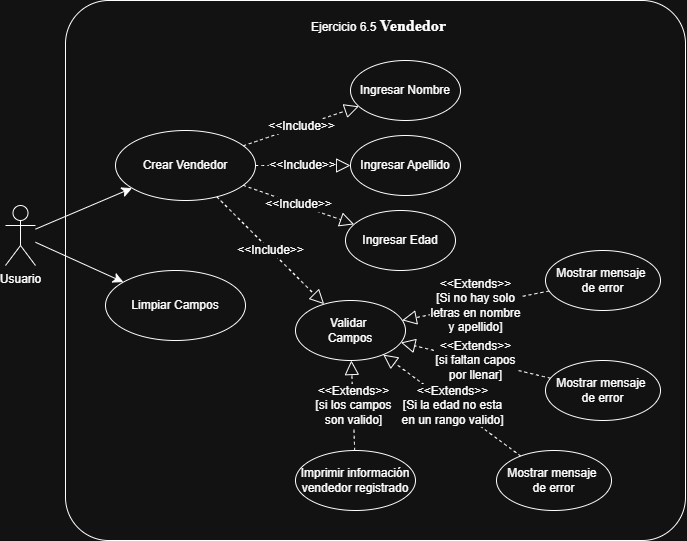

The diagram above was exported from draw.io. Its source (the exported page's mxGraphModel, read from the mxfile embedded in the PNG):
<mxGraphModel dx="539" dy="646" grid="1" gridSize="10" guides="1" tooltips="1" connect="1" arrows="1" fold="1" page="1" pageScale="1" pageWidth="827" pageHeight="1169" math="0" shadow="0">
  <root>
    <mxCell id="0" />
    <mxCell id="1" parent="0" />
    <mxCell id="fytGagmZ7jG4f2jEl5w0-19" value="" style="rounded=1;whiteSpace=wrap;html=1;arcSize=8;fontStyle=0" vertex="1" parent="1">
      <mxGeometry x="570" y="470" width="620" height="540" as="geometry" />
    </mxCell>
    <mxCell id="fytGagmZ7jG4f2jEl5w0-20" style="edgeStyle=none;curved=1;rounded=0;orthogonalLoop=1;jettySize=auto;html=1;fontSize=12;startSize=8;endSize=8;" edge="1" parent="1" source="fytGagmZ7jG4f2jEl5w0-24" target="fytGagmZ7jG4f2jEl5w0-21">
      <mxGeometry relative="1" as="geometry" />
    </mxCell>
    <mxCell id="fytGagmZ7jG4f2jEl5w0-21" value="Crear Vendedor" style="ellipse;whiteSpace=wrap;html=1;" vertex="1" parent="1">
      <mxGeometry x="620" y="600" width="140" height="70" as="geometry" />
    </mxCell>
    <mxCell id="fytGagmZ7jG4f2jEl5w0-22" value="Ejercicio 6.5&amp;nbsp;&lt;b&gt;&lt;span style=&quot;font-size:12.0pt;font-family:&amp;quot;Times New Roman&amp;quot;,serif;&lt;br/&gt;mso-fareast-font-family:&amp;quot;Times New Roman&amp;quot;;mso-ansi-language:ES-CO;mso-fareast-language:&lt;br/&gt;EN-US;mso-bidi-language:AR-SA&quot;&gt;Vendedor&lt;/span&gt;&lt;/b&gt;" style="text;strokeColor=none;fillColor=none;align=left;verticalAlign=middle;spacingLeft=4;spacingRight=4;overflow=hidden;points=[[0,0.5],[1,0.5]];portConstraint=eastwest;rotatable=0;whiteSpace=wrap;html=1;" vertex="1" parent="1">
      <mxGeometry x="810" y="480" width="240" height="30" as="geometry" />
    </mxCell>
    <mxCell id="fytGagmZ7jG4f2jEl5w0-23" value="&amp;lt;&amp;lt;Include&amp;gt;&amp;gt;" style="endArrow=block;endSize=12;dashed=1;html=1;rounded=0;fontSize=12;curved=1;endFill=0;" edge="1" parent="1" source="fytGagmZ7jG4f2jEl5w0-21" target="fytGagmZ7jG4f2jEl5w0-35">
      <mxGeometry width="160" relative="1" as="geometry">
        <mxPoint x="704" y="708" as="sourcePoint" />
        <mxPoint x="847.3597927673238" y="685.0083263953115" as="targetPoint" />
      </mxGeometry>
    </mxCell>
    <mxCell id="fytGagmZ7jG4f2jEl5w0-24" value="Usuario&lt;div&gt;&lt;br&gt;&lt;/div&gt;" style="shape=umlActor;verticalLabelPosition=bottom;verticalAlign=top;html=1;outlineConnect=0;" vertex="1" parent="1">
      <mxGeometry x="510" y="675" width="30" height="60" as="geometry" />
    </mxCell>
    <mxCell id="fytGagmZ7jG4f2jEl5w0-25" value="Ingresar Nombre" style="ellipse;whiteSpace=wrap;html=1;" vertex="1" parent="1">
      <mxGeometry x="855" y="530" width="110" height="60" as="geometry" />
    </mxCell>
    <mxCell id="fytGagmZ7jG4f2jEl5w0-26" value="&amp;lt;&amp;lt;Include&amp;gt;&amp;gt;" style="endArrow=block;endSize=12;dashed=1;html=1;rounded=0;fontSize=12;curved=1;endFill=0;" edge="1" parent="1" source="fytGagmZ7jG4f2jEl5w0-21" target="fytGagmZ7jG4f2jEl5w0-25">
      <mxGeometry width="160" relative="1" as="geometry">
        <mxPoint x="712.550382984799" y="585.8219588335871" as="sourcePoint" />
        <mxPoint x="830" y="530" as="targetPoint" />
      </mxGeometry>
    </mxCell>
    <mxCell id="fytGagmZ7jG4f2jEl5w0-27" value="Limpiar Campos" style="ellipse;whiteSpace=wrap;html=1;" vertex="1" parent="1">
      <mxGeometry x="610" y="740" width="140" height="70" as="geometry" />
    </mxCell>
    <mxCell id="fytGagmZ7jG4f2jEl5w0-28" value="Validar&amp;nbsp;&lt;div&gt;Campos&lt;/div&gt;" style="ellipse;whiteSpace=wrap;html=1;" vertex="1" parent="1">
      <mxGeometry x="800" y="770" width="110" height="60" as="geometry" />
    </mxCell>
    <mxCell id="fytGagmZ7jG4f2jEl5w0-29" value="&amp;lt;&amp;lt;Extends&amp;gt;&amp;gt;&lt;div&gt;[si faltan capos&lt;/div&gt;&lt;div&gt;&lt;span style=&quot;background-color: light-dark(#ffffff, var(--ge-dark-color, #121212)); color: light-dark(rgb(0, 0, 0), rgb(255, 255, 255));&quot;&gt;por llenar]&lt;/span&gt;&lt;/div&gt;" style="endArrow=block;endSize=12;dashed=1;html=1;rounded=0;fontSize=12;curved=1;endFill=0;" edge="1" parent="1" source="fytGagmZ7jG4f2jEl5w0-30" target="fytGagmZ7jG4f2jEl5w0-28">
      <mxGeometry x="-0.0033" width="160" relative="1" as="geometry">
        <mxPoint x="650" y="1060" as="sourcePoint" />
        <mxPoint x="650" y="1132" as="targetPoint" />
        <mxPoint as="offset" />
      </mxGeometry>
    </mxCell>
    <mxCell id="fytGagmZ7jG4f2jEl5w0-30" value="Mostrar mensaje&amp;nbsp;&lt;div&gt;de error&lt;/div&gt;" style="ellipse;whiteSpace=wrap;html=1;" vertex="1" parent="1">
      <mxGeometry x="1050" y="830" width="115" height="60" as="geometry" />
    </mxCell>
    <mxCell id="fytGagmZ7jG4f2jEl5w0-31" value="Imprimir información&lt;div&gt;vendedor registrado&lt;/div&gt;" style="ellipse;whiteSpace=wrap;html=1;" vertex="1" parent="1">
      <mxGeometry x="800" y="920" width="120" height="60" as="geometry" />
    </mxCell>
    <mxCell id="fytGagmZ7jG4f2jEl5w0-32" value="&amp;lt;&amp;lt;Extends&amp;gt;&amp;gt;&lt;div&gt;[si los campos&lt;/div&gt;&lt;div&gt;&lt;span style=&quot;background-color: light-dark(#ffffff, var(--ge-dark-color, #121212)); color: light-dark(rgb(0, 0, 0), rgb(255, 255, 255));&quot;&gt;son valido]&lt;/span&gt;&lt;/div&gt;" style="endArrow=block;endSize=12;dashed=1;html=1;rounded=0;fontSize=12;curved=1;endFill=0;" edge="1" parent="1" source="fytGagmZ7jG4f2jEl5w0-31" target="fytGagmZ7jG4f2jEl5w0-28">
      <mxGeometry width="160" relative="1" as="geometry">
        <mxPoint x="1000" y="870" as="sourcePoint" />
        <mxPoint x="870" y="962" as="targetPoint" />
      </mxGeometry>
    </mxCell>
    <mxCell id="fytGagmZ7jG4f2jEl5w0-33" style="edgeStyle=none;curved=1;rounded=0;orthogonalLoop=1;jettySize=auto;html=1;fontSize=12;startSize=8;endSize=8;" edge="1" parent="1" source="fytGagmZ7jG4f2jEl5w0-24" target="fytGagmZ7jG4f2jEl5w0-27">
      <mxGeometry relative="1" as="geometry">
        <mxPoint x="420" y="644" as="sourcePoint" />
        <mxPoint x="640" y="640" as="targetPoint" />
      </mxGeometry>
    </mxCell>
    <mxCell id="fytGagmZ7jG4f2jEl5w0-34" value="Ingresar Apellido" style="ellipse;whiteSpace=wrap;html=1;" vertex="1" parent="1">
      <mxGeometry x="855" y="605" width="110" height="60" as="geometry" />
    </mxCell>
    <mxCell id="fytGagmZ7jG4f2jEl5w0-35" value="Ingresar Edad" style="ellipse;whiteSpace=wrap;html=1;" vertex="1" parent="1">
      <mxGeometry x="850" y="680" width="110" height="60" as="geometry" />
    </mxCell>
    <mxCell id="fytGagmZ7jG4f2jEl5w0-36" value="&amp;lt;&amp;lt;Include&amp;gt;&amp;gt;" style="endArrow=block;endSize=12;dashed=1;html=1;rounded=0;fontSize=12;curved=1;endFill=0;" edge="1" parent="1" source="fytGagmZ7jG4f2jEl5w0-21" target="fytGagmZ7jG4f2jEl5w0-34">
      <mxGeometry width="160" relative="1" as="geometry">
        <mxPoint x="810" y="680" as="sourcePoint" />
        <mxPoint x="922" y="719" as="targetPoint" />
      </mxGeometry>
    </mxCell>
    <mxCell id="fytGagmZ7jG4f2jEl5w0-37" value="&amp;lt;&amp;lt;Include&amp;gt;&amp;gt;" style="endArrow=block;endSize=12;dashed=1;html=1;rounded=0;fontSize=12;curved=1;endFill=0;" edge="1" parent="1" source="fytGagmZ7jG4f2jEl5w0-21" target="fytGagmZ7jG4f2jEl5w0-28">
      <mxGeometry width="160" relative="1" as="geometry">
        <mxPoint x="870" y="850" as="sourcePoint" />
        <mxPoint x="982" y="889" as="targetPoint" />
      </mxGeometry>
    </mxCell>
    <mxCell id="fytGagmZ7jG4f2jEl5w0-38" value="&amp;lt;&amp;lt;Extends&amp;gt;&amp;gt;&lt;div&gt;[Si la edad no esta&lt;/div&gt;&lt;div&gt;&lt;span style=&quot;background-color: light-dark(#ffffff, var(--ge-dark-color, #121212)); color: light-dark(rgb(0, 0, 0), rgb(255, 255, 255));&quot;&gt;en un rango valido]&lt;/span&gt;&lt;/div&gt;" style="endArrow=block;endSize=12;dashed=1;html=1;rounded=0;fontSize=12;curved=1;endFill=0;" edge="1" parent="1" source="fytGagmZ7jG4f2jEl5w0-39" target="fytGagmZ7jG4f2jEl5w0-28">
      <mxGeometry x="-0.0033" width="160" relative="1" as="geometry">
        <mxPoint x="499.23" y="1116.61" as="sourcePoint" />
        <mxPoint x="840.0048063852291" y="803.3875501105874" as="targetPoint" />
        <mxPoint as="offset" />
      </mxGeometry>
    </mxCell>
    <mxCell id="fytGagmZ7jG4f2jEl5w0-39" value="Mostrar mensaje&amp;nbsp;&lt;div&gt;de error&lt;/div&gt;" style="ellipse;whiteSpace=wrap;html=1;" vertex="1" parent="1">
      <mxGeometry x="1001" y="920" width="115" height="60" as="geometry" />
    </mxCell>
    <mxCell id="fytGagmZ7jG4f2jEl5w0-40" value="&amp;lt;&amp;lt;Extends&amp;gt;&amp;gt;&lt;div&gt;[Si no hay solo&lt;/div&gt;&lt;div&gt;&lt;span style=&quot;background-color: light-dark(#ffffff, var(--ge-dark-color, #121212)); color: light-dark(rgb(0, 0, 0), rgb(255, 255, 255));&quot;&gt;letras en nombre&lt;/span&gt;&lt;/div&gt;&lt;div&gt;&lt;span style=&quot;background-color: light-dark(#ffffff, var(--ge-dark-color, #121212)); color: light-dark(rgb(0, 0, 0), rgb(255, 255, 255));&quot;&gt;y apellido]&lt;/span&gt;&lt;/div&gt;" style="endArrow=block;endSize=12;dashed=1;html=1;rounded=0;fontSize=12;curved=1;endFill=0;" edge="1" parent="1" source="fytGagmZ7jG4f2jEl5w0-41" target="fytGagmZ7jG4f2jEl5w0-28">
      <mxGeometry x="-0.0033" width="160" relative="1" as="geometry">
        <mxPoint x="325" y="1111" as="sourcePoint" />
        <mxPoint x="583" y="860" as="targetPoint" />
        <mxPoint as="offset" />
      </mxGeometry>
    </mxCell>
    <mxCell id="fytGagmZ7jG4f2jEl5w0-41" value="Mostrar mensaje&amp;nbsp;&lt;div&gt;de error&lt;/div&gt;" style="ellipse;whiteSpace=wrap;html=1;" vertex="1" parent="1">
      <mxGeometry x="1050" y="720" width="115" height="60" as="geometry" />
    </mxCell>
  </root>
</mxGraphModel>